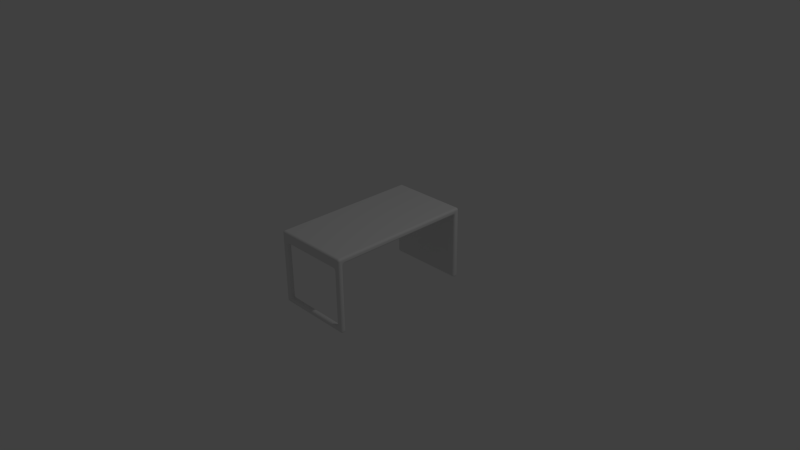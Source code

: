 # Source: Desk.blend  (saved by Blender 2.76.0; exported with 4.5.12 LTS)
import bpy
from mathutils import Matrix  # noqa: F401  (used for matrix-valued properties, if any)

bpy.ops.wm.read_factory_settings(use_empty=True)
scene = bpy.context.scene
scene.name = 'Scene'

# ---- collections
col_collection_1 = bpy.data.collections.new('Collection 1'); scene.collection.children.link(col_collection_1)

# ---- materials (node trees are filled in below, after node groups)
mat_material = bpy.data.materials.new('Material')
mat_material.alpha_threshold = 0.0
mat_material.use_transparent_shadow = False
mat_material.roughness = 0.5
mat_material.line_color = (0.0, 0.0, 0.0, 1.0)

# ---- material node trees

# ---- world
world_world = bpy.data.worlds.new('World'); scene.world = world_world
world_world.color = (0.05088, 0.05088, 0.05088)
world_world.use_sun_shadow = False
world_world.sun_shadow_jitter_overblur = 0.0
world_world.cycles.sampling_method = 'MANUAL'
world_world.cycles.sample_map_resolution = 256

# ---- cameras
cam_camera = bpy.data.cameras.new('Camera')
cam_camera.clip_end = 100.0
cam_camera.lens = 35.0
cam_camera.sensor_width = 32.0
cam_camera.sensor_height = 18.0
cam_camera.ortho_scale = 7.314
cam_camera.dof.focus_distance = 0.0
cam_camera.dof.aperture_fstop = 128.0

# ---- lights
light_lamp = bpy.data.lights.new('Lamp', 'POINT')
light_lamp.transmission_factor = 0.0
light_lamp.cutoff_distance = 30.0
light_lamp.energy = 100.0
light_lamp.shadow_buffer_clip_start = 1.001
light_lamp.shadow_soft_size = 0.1
light_lamp.shadow_maximum_resolution = 0.006
light_lamp.use_absolute_resolution = True
light_lamp.cycles.use_multiple_importance_sampling = False

# ---- meshes
me_cube = bpy.data.meshes.new('Cube')
me_cube.from_pydata([(0.5387, 1.01, -0.505), (0.5387, -1.01, -0.505), (-0.5387, -1.01, -0.505), (-0.5387, 1.01, -0.505), (0.5387, 1.01, 0.505), (0.5387, -1.01, 0.505), (-0.5387, -1.01, 0.505), (-0.5387, 1.01, 0.505), (0.5387, 1.01, 0.4265), (0.5387, -1.01, 0.4265), (-0.5387, -1.01, 0.4265), (-0.5387, 1.01, 0.4265), (0.5387, -0.9397, -0.505), (-0.5387, -0.9397, -0.505), (0.5387, -0.9397, 0.505), (-0.5387, -0.9397, 0.505), (-0.5387, -0.9397, 0.4265), (0.5387, -0.9397, 0.4265), (-0.5387, 0.9334, -0.505), (-0.5387, 0.9334, 0.505), (-0.5387, 0.9334, 0.4265), (0.5387, 0.9334, -0.505), (0.5387, 0.9334, 0.505), (0.5387, 0.9334, 0.4265), (-0.4548, -0.9397, -0.4325), (0.4534, 1.01, -0.505), (0.4534, 1.01, 0.4265), (0.4534, -1.01, 0.4265), (0.4534, -0.9397, 0.4265), (0.4534, -0.9397, 0.505), (0.4534, 1.01, 0.505), (0.4534, -1.01, 0.505), (0.4534, 0.9334, 0.4265), (0.4534, 0.9334, -0.505), (0.4534, 0.9334, 0.505), (0.4534, -1.01, 0.3535), (0.4534, -0.9397, 0.3539), (-0.4544, 1.01, -0.505), (-0.4544, 1.01, 0.505), (-0.4544, -1.01, 0.505), (-0.4544, 1.01, 0.4265), (-0.4544, -1.01, 0.4265), (-0.4544, 0.9334, 0.4265), (-0.4544, 0.9334, -0.505), (-0.5387, -0.9397, 0.3535), (-0.5387, -1.01, 0.3535), (-0.4544, -0.9397, 0.505), (-0.4544, 0.9334, 0.505), (-0.454, -1.01, -0.505), (-0.454, -0.9397, -0.505), (0.4538, -1.01, -0.505), (0.4529, -1.01, -0.4321), (0.4538, -0.9397, -0.505), (0.4529, -0.9397, -0.4325), (-0.4543, -1.01, 0.3535), (-0.5387, -0.9397, -0.4323), (-0.5387, -1.01, -0.4323), (-0.4543, -1.01, -0.4323), (0.5387, -1.01, 0.3541), (0.5387, -0.9397, 0.3541), (0.5387, -0.9397, -0.4315), (0.5387, -1.01, -0.4315), (-0.4558, -0.9397, 0.4265), (-0.4558, -0.9397, 0.3535)], [], [(49, 48, 2, 13), (46, 15, 6, 39), (17, 14, 5, 9), (41, 39, 6, 10), (20, 19, 7, 11), (40, 37, 3, 11), (38, 40, 11, 7), (18, 20, 11, 3), (59, 17, 9, 58), (45, 10, 16, 44), (10, 6, 15, 16), (23, 22, 14, 17), (47, 19, 15, 46), (37, 43, 18, 3), (38, 7, 19, 47), (8, 4, 22, 23), (0, 8, 23, 21), (16, 15, 19, 20), (52, 50, 48, 49), (8, 0, 25, 26), (12, 1, 50, 52), (20, 18, 43, 42), (26, 25, 37, 40), (28, 32, 23, 17), (32, 33, 21, 23), (42, 43, 33, 32), (4, 30, 34, 22), (0, 21, 33, 25), (22, 34, 29, 14), (4, 8, 26, 30), (9, 5, 31, 27), (14, 29, 31, 5), (30, 38, 47, 34), (25, 33, 43, 37), (34, 47, 46, 29), (30, 26, 40, 38), (27, 31, 39, 41), (29, 46, 39, 31), (2, 56, 55, 13), (56, 45, 44, 55), (45, 56, 57, 54), (1, 61, 51, 50), (58, 9, 27, 35), (60, 59, 58, 61), (12, 60, 61, 1), (60, 12, 52, 53), (10, 45, 54, 41), (17, 59, 36, 28), (63, 44, 16, 62), (36, 63, 62, 28), (55, 44, 63, 24), (51, 53, 24, 57), (52, 49, 24, 53), (16, 20, 42, 62), (57, 24, 63, 54), (36, 35, 54, 63), (2, 48, 57, 56), (48, 50, 51, 57), (62, 42, 32, 28), (27, 41, 54, 35), (55, 24, 49, 13), (60, 53, 36, 59), (58, 35, 51, 61), (35, 36, 53, 51)])
me_cube.polygons.foreach_set('use_smooth', [True] * 64)
_uv = me_cube.uv_layers.new(name='UVMap')
_uv.uv.foreach_set('vector', [0.1253, 0.9999, 0.1253, 0.991, 0.136, 0.991, 0.136, 0.9999, 0.1254, 0.8547, 0.136, 0.8547, 0.136, 0.8636, 0.1254, 0.8636, 0.1451, 0.2452, 0.1451, 0.2552, 0.1362, 0.2552, 0.1362, 0.2452, 0.1254, 0.8735, 0.1254, 0.8636, 0.136, 0.8636, 0.136, 0.8735, 0.3814, 0.009995, 0.3814, 7.961e-05, 0.3911, 7.953e-05, 0.3911, 0.009995, 0.1254, 0.5988, 0.1254, 0.4812, 0.136, 0.4812, 0.136, 0.5988, 0.1254, 0.6087, 0.1254, 0.5988, 0.136, 0.5988, 0.136, 0.6087, 0.3814, 0.1275, 0.3814, 0.009995, 0.3911, 0.009995, 0.3911, 0.1275, 0.1451, 0.2361, 0.1451, 0.2452, 0.1362, 0.2452, 0.1362, 0.2361, 0.1362, 0.0192, 0.1362, 0.009996, 0.1451, 0.009996, 0.1451, 0.0192, 0.1362, 0.009996, 0.1362, 8.136e-05, 0.1451, 8.13e-05, 0.1451, 0.009996, 0.3814, 0.2452, 0.3814, 0.2552, 0.1451, 0.2552, 0.1451, 0.2452, 0.1254, 0.6183, 0.136, 0.6183, 0.136, 0.8547, 0.1254, 0.8547, 0.1254, 0.4812, 0.1254, 0.4715, 0.136, 0.4715, 0.136, 0.4812, 0.1254, 0.6087, 0.136, 0.6087, 0.136, 0.6183, 0.1254, 0.6183, 0.3911, 0.2452, 0.3911, 0.2552, 0.3814, 0.2552, 0.3814, 0.2452, 0.3911, 0.1277, 0.3911, 0.2452, 0.3814, 0.2452, 0.3814, 0.1277, 0.1451, 0.009996, 0.1451, 8.13e-05, 0.3814, 7.961e-05, 0.3814, 0.009995, 0.0108, 0.9999, 0.0108, 0.991, 0.1253, 0.991, 0.1253, 0.9999, 7.965e-05, 0.5988, 7.965e-05, 0.4812, 0.01085, 0.4812, 0.01085, 0.5988, 7.957e-05, 0.9999, 7.953e-05, 0.991, 0.0108, 0.991, 0.0108, 0.9999, 0.136, 0.354, 0.136, 0.4715, 0.1254, 0.4715, 0.1254, 0.354, 0.01085, 0.5988, 0.01085, 0.4812, 0.1254, 0.4812, 0.1254, 0.5988, 0.01085, 0.1176, 0.01085, 0.354, 7.999e-05, 0.354, 8.016e-05, 0.1176, 0.01085, 0.354, 0.01085, 0.4715, 7.965e-05, 0.4715, 7.999e-05, 0.354, 0.1254, 0.354, 0.1254, 0.4715, 0.01085, 0.4715, 0.01085, 0.354, 7.964e-05, 0.6087, 0.01085, 0.6087, 0.01085, 0.6183, 7.962e-05, 0.6183, 7.965e-05, 0.4812, 7.965e-05, 0.4715, 0.01085, 0.4715, 0.01085, 0.4812, 7.962e-05, 0.6183, 0.01085, 0.6183, 0.01084, 0.8547, 7.96e-05, 0.8547, 7.964e-05, 0.6087, 7.965e-05, 0.5988, 0.01085, 0.5988, 0.01085, 0.6087, 7.958e-05, 0.8735, 7.957e-05, 0.8636, 0.01084, 0.8636, 0.01084, 0.8735, 7.96e-05, 0.8547, 0.01084, 0.8547, 0.01084, 0.8636, 7.957e-05, 0.8636, 0.01085, 0.6087, 0.1254, 0.6087, 0.1254, 0.6183, 0.01085, 0.6183, 0.01085, 0.4812, 0.01085, 0.4715, 0.1254, 0.4715, 0.1254, 0.4812, 0.01085, 0.6183, 0.1254, 0.6183, 0.1254, 0.8547, 0.01084, 0.8547, 0.01085, 0.6087, 0.01085, 0.5988, 0.1254, 0.5988, 0.1254, 0.6087, 0.01084, 0.8735, 0.01084, 0.8636, 0.1254, 0.8636, 0.1254, 0.8735, 0.01084, 0.8547, 0.1254, 0.8547, 0.1254, 0.8636, 0.01084, 0.8636, 0.1362, 0.1275, 0.1362, 0.1184, 0.1451, 0.1184, 0.1451, 0.1275, 0.1362, 0.1184, 0.1362, 0.0192, 0.1451, 0.0192, 0.1451, 0.1184, 0.136, 0.8827, 0.136, 0.9819, 0.1254, 0.9819, 0.1254, 0.8827, 7.953e-05, 0.991, 7.957e-05, 0.9818, 0.0109, 0.9818, 0.0108, 0.991, 7.956e-05, 0.8826, 7.958e-05, 0.8735, 0.01084, 0.8735, 0.01084, 0.8827, 0.1451, 0.137, 0.1451, 0.2361, 0.1362, 0.2361, 0.1362, 0.137, 0.1451, 0.1277, 0.1451, 0.137, 0.1362, 0.137, 0.1362, 0.1277, 8.051e-05, 0.009365, 8.053e-05, 7.953e-05, 0.0108, 7.961e-05, 0.0109, 0.009238, 0.136, 0.8735, 0.136, 0.8827, 0.1254, 0.8827, 0.1254, 0.8735, 8.016e-05, 0.1176, 8.016e-05, 0.1085, 0.01085, 0.1085, 0.01085, 0.1176, 0.1256, 0.1084, 0.136, 0.1084, 0.136, 0.1176, 0.1256, 0.1176, 0.01085, 0.1085, 0.1256, 0.1084, 0.1256, 0.1176, 0.01085, 0.1176, 0.136, 0.009262, 0.136, 0.1084, 0.1256, 0.1084, 0.1254, 0.009238, 0.3501, 0.2642, 0.3502, 0.2553, 0.4647, 0.2556, 0.4646, 0.2644, 0.0108, 7.961e-05, 0.1253, 7.989e-05, 0.1254, 0.009238, 0.0109, 0.009238, 0.136, 0.1176, 0.136, 0.354, 0.1254, 0.354, 0.1256, 0.1176, 0.4646, 0.2644, 0.4647, 0.2556, 0.5639, 0.2567, 0.5638, 0.2655, 0.2509, 0.2557, 0.251, 0.2645, 0.1365, 0.2655, 0.1362, 0.2567, 0.136, 0.991, 0.1253, 0.991, 0.1254, 0.9819, 0.136, 0.9819, 0.1253, 0.991, 0.0108, 0.991, 0.0109, 0.9818, 0.1254, 0.9819, 0.1256, 0.1176, 0.1254, 0.354, 0.01085, 0.354, 0.01085, 0.1176, 0.01084, 0.8735, 0.1254, 0.8735, 0.1254, 0.8827, 0.01084, 0.8827, 0.136, 0.009262, 0.1254, 0.009238, 0.1253, 7.989e-05, 0.136, 7.996e-05, 8.051e-05, 0.009365, 0.0109, 0.009238, 0.01085, 0.1085, 8.016e-05, 0.1085, 7.956e-05, 0.8826, 0.01084, 0.8827, 0.0109, 0.9818, 7.957e-05, 0.9818, 0.251, 0.2645, 0.2509, 0.2557, 0.3502, 0.2553, 0.3501, 0.2642])
me_cube.materials.append(mat_material)
me_cube.use_remesh_preserve_volume = False
me_cube.use_remesh_preserve_attributes = False
me_cube.use_mirror_vertex_groups = False
me_cube.update()

# ---- objects
ob_cube = bpy.data.objects.new('Cube', me_cube)
ob_lamp = bpy.data.objects.new('Lamp', light_lamp)
ob_camera = bpy.data.objects.new('Camera', cam_camera)

# ---- transforms, parenting, visibility, modifiers, constraints
ob_cube.location = (0.0, 0.0, 0.0)
ob_cube.lock_rotations_4d = False
ob_cube.empty_display_type = 'ARROWS'
ob_cube.lineart.crease_threshold = 0.0
_m = ob_cube.modifiers.new('Bevel', 'BEVEL')
_m.width = 0.03
_m.width_pct = 0.03
_m.segments = 10
_m.limit_method = 'NONE'
_m.spread = 0.0
ob_lamp.location = (4.076, 1.005, 5.904)
ob_lamp.rotation_euler = (0.6503, 0.05522, 1.866)
ob_lamp.lock_rotations_4d = False
ob_lamp.empty_display_type = 'ARROWS'
ob_lamp.color = (0.0, 0.0, 0.0, 0.0)
ob_lamp.lineart.crease_threshold = 0.0
ob_camera.location = (7.481, -6.508, 5.344)
ob_camera.rotation_euler = (1.109, 0.01082, 0.8149)
ob_camera.lock_rotations_4d = False
ob_camera.empty_display_type = 'ARROWS'
ob_camera.color = (0.0, 0.0, 0.0, 0.0)
ob_camera.display_type = 'WIRE'
ob_camera.lineart.crease_threshold = 0.0

# ---- collection membership
col_collection_1.objects.link(ob_cube)
col_collection_1.objects.link(ob_lamp)
col_collection_1.objects.link(ob_camera)

# ---- scene / render settings (as saved in the file)
scene.camera = ob_camera
scene.frame_start = 1; scene.frame_end = 250; scene.frame_set(1)
scene.render.engine = 'BLENDER_EEVEE_NEXT'
scene.render.resolution_percentage = 50
scene.render.dither_intensity = 0.0
scene.cycles.use_denoising = False
scene.cycles.samples = 10
scene.cycles.sampling_pattern = 'TABULATED_SOBOL'
scene.cycles.light_sampling_threshold = 0.0
scene.cycles.use_adaptive_sampling = False
scene.cycles.use_light_tree = False
scene.cycles.blur_glossy = 0.0
scene.cycles.pixel_filter_type = 'GAUSSIAN'
scene.cycles.sample_clamp_indirect = 0.0
scene.view_settings.view_transform = 'Standard'
bpy.context.view_layer.update()
